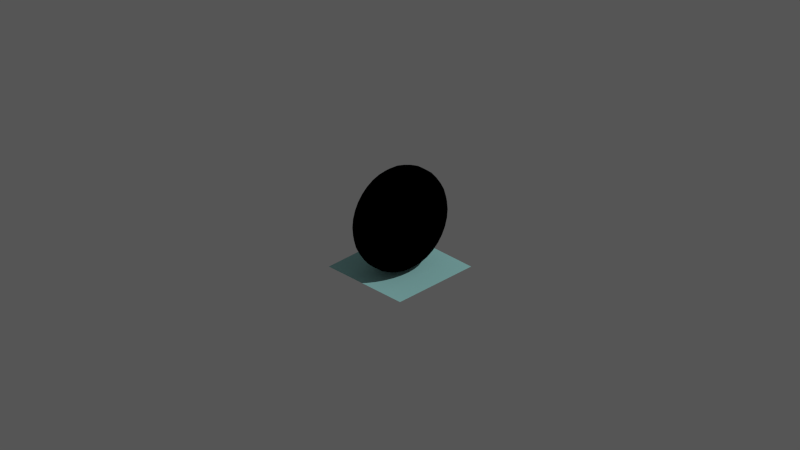 # Source: wheelmodel.blend  (saved by Blender 2.69.0; exported with 4.5.12 LTS)
import bpy
from mathutils import Matrix  # noqa: F401  (used for matrix-valued properties, if any)

bpy.ops.wm.read_factory_settings(use_empty=True)
scene = bpy.context.scene
scene.name = 'Scene'

# ---- collections
col_collection_1 = bpy.data.collections.new('Collection 1'); scene.collection.children.link(col_collection_1)

# ---- materials (node trees are filled in below, after node groups)
mat_material = bpy.data.materials.new('Material')
mat_material.alpha_threshold = 0.0
mat_material.use_transparent_shadow = False
mat_material.diffuse_color = (0.4085, 0.8, 0.783, 1.0)
mat_material.roughness = 0.5
mat_material.line_color = (0.0, 0.0, 0.0, 0.7372)
mat_floor = bpy.data.materials.new('Floor')
mat_floor.alpha_threshold = 0.0
mat_floor.use_transparent_shadow = False
mat_floor.diffuse_color = (0.0, 0.0, 0.0, 1.0)
mat_floor.specular_color = (0.0, 0.0, 0.0)
mat_floor.roughness = 0.5
mat_floor.line_color = (0.0, 0.0, 0.0, 1.0)
mat_wheelmat = bpy.data.materials.new('WheelMat')
mat_wheelmat.alpha_threshold = 0.0
mat_wheelmat.use_transparent_shadow = False
mat_wheelmat.diffuse_color = (0.4919, 0.5118, 1.0, 1.0)
mat_wheelmat.specular_color = (0.6218, 0.6736, 1.0)
mat_wheelmat.roughness = 0.5
mat_wheelmat.specular_intensity = 1.0
mat_wheelmat.line_color = (0.0, 0.0, 0.0, 0.6146)

# ---- node groups
ng_auto_smooth = bpy.data.node_groups.new('Auto Smooth', 'GeometryNodeTree')
_s = ng_auto_smooth.interface.new_socket(name='Geometry', in_out='OUTPUT', socket_type='NodeSocketGeometry')
_s = ng_auto_smooth.interface.new_socket(name='Geometry', in_out='INPUT', socket_type='NodeSocketGeometry')
_s = ng_auto_smooth.interface.new_socket(name='Angle', in_out='INPUT', socket_type='NodeSocketFloat')
_s.subtype = 'ANGLE'
_s.min_value = 0.0
_s.max_value = 3.142
ng_auto_smooth.is_modifier = True
_N = ng_auto_smooth.nodes; _L = ng_auto_smooth.links
n0 = _N.new('NodeGroupOutput'); n0.name = 'Group Output'; n0.location = (480, -100)
n1 = _N.new('NodeGroupInput'); n1.name = 'Group Input'; n1.location = (-420, -300)
n2 = _N.new('NodeGroupInput'); n2.name = 'Group Input.001'; n2.location = (-60, -100)
n3 = _N.new('GeometryNodeSetShadeSmooth'); n3.name = 'Set Shade Smooth'; n3.location = (120, -100)
n3.domain = 'EDGE'
n4 = _N.new('GeometryNodeSetShadeSmooth'); n4.name = 'Set Shade Smooth.001'; n4.location = (300, -100)
n5 = _N.new('GeometryNodeInputMeshEdgeAngle'); n5.name = 'Edge Angle'; n5.location = (-420, -220)
n6 = _N.new('GeometryNodeInputEdgeSmooth'); n6.name = 'Is Edge Smooth'; n6.location = (-60, -160)
n7 = _N.new('GeometryNodeInputShadeSmooth'); n7.name = 'Is Face Smooth'; n7.location = (-240, -340)
n8 = _N.new('FunctionNodeBooleanMath'); n8.name = 'Boolean Math'; n8.location = (-60, -220)
n9 = _N.new('FunctionNodeCompare'); n9.name = 'Compare'; n9.location = (-240, -180)
n9.operation = 'LESS_EQUAL'
_L.new(n5.outputs[0], n9.inputs[0])
_L.new(n4.outputs[0], n0.inputs[0])
_L.new(n1.outputs[1], n9.inputs[1])
_L.new(n9.outputs[0], n8.inputs[0])
_L.new(n7.outputs[0], n8.inputs[1])
_L.new(n2.outputs[0], n3.inputs[0])
_L.new(n6.outputs[0], n3.inputs[1])
_L.new(n3.outputs[0], n4.inputs[0])
_L.new(n8.outputs[0], n3.inputs[2])
n0.is_active_output = True

# ---- material node trees
mat_wheelmat.use_nodes = True; mat_wheelmat.node_tree.nodes.clear()
_N = mat_wheelmat.node_tree.nodes; _L = mat_wheelmat.node_tree.links
n0 = _N.new('NodeUndefined'); n0.name = 'Texture'; n0.location = (102, 420)
n1 = _N.new('NodeUndefined'); n1.name = 'Output'; n1.location = (300, 300)
n1.inputs[1].default_value = 1.0
n2 = _N.new('NodeUndefined'); n2.name = 'Material'; n2.location = (-263, 364)
n2.inputs[0].default_value = (0.4919, 0.5118, 1.0, 1.0)
n2.inputs[1].default_value = (0.6218, 0.6736, 1.0, 1.0)
n2.inputs[2].default_value = 0.08847
n2.inputs[3].default_value = (0.0, 0.0, 0.0)
_L.new(n2.outputs[2], n0.inputs[0])
_L.new(n0.outputs[1], n1.inputs[0])

# ---- world
world_world = bpy.data.worlds.new('World'); scene.world = world_world
world_world.color = (0.09084, 0.09084, 0.09084)
world_world.use_sun_shadow = False
world_world.sun_shadow_jitter_overblur = 0.0
world_world.cycles.sampling_method = 'MANUAL'
world_world.cycles.sample_map_resolution = 256

# ---- cameras
cam_camera = bpy.data.cameras.new('Camera')
cam_camera.type = 'ORTHO'
cam_camera.clip_end = 100.0
cam_camera.lens = 35.0
cam_camera.sensor_width = 32.0
cam_camera.sensor_height = 18.0
cam_camera.ortho_scale = 14.4
cam_camera.dof.focus_distance = 0.0
cam_camera.dof.aperture_fstop = 128.0

# ---- lights
light_lamp = bpy.data.lights.new('Lamp', 'SUN')
light_lamp.transmission_factor = 0.0
light_lamp.cutoff_distance = 30.0
light_lamp.angle = 0.0
light_lamp.energy = 1.05
light_lamp.shadow_buffer_clip_start = 1.001
light_lamp.shadow_cascade_max_distance = 1000.0
light_lamp.cycles.use_multiple_importance_sampling = False

# ---- meshes
me_plane_001 = bpy.data.meshes.new('Plane.001')
me_plane_001.from_pydata([(1.0, -1.0, 0.0), (-1.0, -1.0, 0.0), (1.0, 1.0, 0.0), (-1.0, 1.0, 0.0)], [], [(1, 0, 2, 3)])
me_plane_001.materials.append(mat_material)
me_plane_001.use_remesh_preserve_volume = False
me_plane_001.use_remesh_preserve_attributes = False
me_plane_001.use_mirror_vertex_groups = False
me_plane_001.update()
me_plane = bpy.data.meshes.new('Plane')
me_plane.from_pydata([(-1.0, -1.0, 0.0), (1.0, -1.0, 0.0), (-1.0, 1.0, 0.0), (1.0, 1.0, 0.0)], [], [(0, 1, 3, 2)])
me_plane.materials.append(mat_floor)
me_plane.use_remesh_preserve_volume = False
me_plane.use_remesh_preserve_attributes = False
me_plane.use_mirror_vertex_groups = False
me_plane.update()
me_sphere_001 = bpy.data.meshes.new('Sphere.001')
me_sphere_001.from_pydata([(-2.021, -5.942e-08, 3.741e-08), (-2.014, -6.278e-08, -0.1507), (-1.927, -6.278e-08, -0.3827), (-1.786, -6.278e-08, -0.5556), (-1.992, 0.2933, 3.741e-08), (-1.985, 0.2919, -0.1507), (-1.9, 0.2749, -0.3827), (-1.762, 0.2474, -0.5556), (-1.907, 0.5752, 3.741e-08), (-1.9, 0.5725, -0.1507), (-1.82, 0.5393, -0.3827), (-1.69, 0.4854, -0.5556), (-1.768, 0.8351, 3.741e-08), (-1.762, 0.8312, -0.1507), (-1.69, 0.7829, -0.3827), (-1.572, 0.7046, -0.5556), (-1.581, 1.063, 3.741e-08), (-1.576, 1.058, -0.1507), (-1.514, 0.9965, -0.3827), (-1.415, 0.8968, -0.5556), (-1.353, 1.25, 6.678e-08), (-1.349, 1.244, -0.1507), (-1.301, 1.172, -0.3827), (-1.222, 1.055, -0.5556), (-1.093, 1.389, 6.678e-08), (-1.09, 1.382, -0.1507), (-1.057, 1.302, -0.3827), (-1.003, 1.172, -0.5556), (-0.811, 1.474, 6.678e-08), (-0.8096, 1.467, -0.1507), (-0.7927, 1.382, -0.3827), (-0.7652, 1.244, -0.5556), (-0.5178, 1.503, 6.678e-08), (-0.5178, 1.496, -0.1507), (-0.5178, 1.409, -0.3827), (-0.5178, 1.268, -0.5556), (-0.2245, 1.474, 6.678e-08), (-0.2259, 1.467, -0.1507), (-0.2428, 1.382, -0.3827), (-0.2703, 1.244, -0.5556), (0.0575, 1.389, 6.678e-08), (0.05477, 1.382, -0.1507), (0.02155, 1.302, -0.3827), (-0.03239, 1.172, -0.5556), (0.3174, 1.25, 6.678e-08), (0.3134, 1.244, -0.1507), (0.2652, 1.172, -0.3827), (0.1869, 1.055, -0.5556), (0.5452, 1.063, 9.614e-08), (0.5401, 1.058, -0.1507), (0.4788, 0.9965, -0.3827), (0.3791, 0.8968, -0.5556), (0.7321, 0.8351, 9.614e-08), (0.7262, 0.8312, -0.1507), (0.654, 0.7829, -0.3827), (0.5368, 0.7046, -0.5556), (0.871, 0.5752, 9.614e-08), (0.8644, 0.5725, -0.1507), (0.7842, 0.5393, -0.3827), (0.654, 0.4854, -0.5556), (0.9566, 0.2933, 9.614e-08), (0.9496, 0.2919, -0.1507), (0.8644, 0.2749, -0.3827), (0.7262, 0.2474, -0.5556), (0.9854, -2.103e-07, 9.614e-08), (0.9783, -1.931e-07, -0.1507), (0.8915, 3.419e-08, -0.3827), (0.7506, -1.931e-07, -0.5556), (0.9566, -0.2933, 9.614e-08), (0.9496, -0.2919, -0.1507), (0.8644, -0.2749, -0.3827), (0.7262, -0.2474, -0.5556), (0.871, -0.5752, 9.614e-08), (0.8644, -0.5725, -0.1507), (0.7842, -0.5393, -0.3827), (0.654, -0.4854, -0.5556), (0.7321, -0.8351, 9.614e-08), (0.7262, -0.8312, -0.1507), (0.654, -0.7829, -0.3827), (0.5368, -0.7046, -0.5556), (0.5452, -1.063, 9.614e-08), (0.5401, -1.058, -0.1507), (0.4788, -0.9965, -0.3827), (0.3791, -0.8968, -0.5556), (0.3174, -1.25, 6.678e-08), (0.3134, -1.244, -0.1507), (0.2652, -1.172, -0.3827), (0.1869, -1.055, -0.5556), (0.0575, -1.389, 6.678e-08), (0.05477, -1.382, -0.1507), (0.02155, -1.302, -0.3827), (-0.03239, -1.172, -0.5556), (-0.2245, -1.474, 6.678e-08), (-0.2259, -1.467, -0.1507), (-0.2428, -1.382, -0.3827), (-0.2703, -1.244, -0.5556), (-0.5178, -1.503, 6.678e-08), (-0.5178, -1.496, -0.1507), (-0.5178, -1.409, -0.3827), (-0.5178, -1.268, -0.5556), (-0.811, -1.474, 6.678e-08), (-0.8096, -1.467, -0.1507), (-0.7927, -1.382, -0.3827), (-0.7652, -1.244, -0.5556), (-1.093, -1.389, 6.678e-08), (-1.09, -1.382, -0.1507), (-1.057, -1.302, -0.3827), (-1.003, -1.172, -0.5556), (-1.353, -1.25, 6.678e-08), (-1.349, -1.244, -0.1507), (-1.301, -1.172, -0.3827), (-1.222, -1.055, -0.5556), (-1.581, -1.063, 3.741e-08), (-1.576, -1.058, -0.1507), (-1.514, -0.9965, -0.3827), (-1.415, -0.8968, -0.5556), (-1.768, -0.8351, 3.741e-08), (-1.762, -0.8312, -0.1507), (-1.69, -0.7829, -0.3827), (-1.572, -0.7046, -0.5556), (-1.907, -0.5752, 3.741e-08), (-1.9, -0.5725, -0.1507), (-1.82, -0.5393, -0.3827), (-1.69, -0.4854, -0.5556), (-1.992, -0.2933, 3.741e-08), (-1.985, -0.2919, -0.1507), (-1.9, -0.2749, -0.3827), (-1.762, -0.2474, -0.5556), (-1.659, -6.278e-08, -0.607), (-1.637, 0.2227, -0.607), (-1.572, 0.4368, -0.607), (-1.467, 0.6342, -0.607), (-1.325, 0.8072, -0.607), (-1.152, 0.9491, -0.607), (-0.9546, 1.055, -0.607), (-0.7405, 1.12, -0.607), (-0.5178, 1.142, -0.607), (-0.2951, 1.12, -0.607), (-0.08092, 1.055, -0.607), (0.1164, 0.9491, -0.607), (0.2894, 0.8072, -0.607), (0.4314, 0.6342, -0.607), (0.5369, 0.4368, -0.607), (0.6018, 0.2227, -0.607), (0.6238, -1.323e-07, -0.607), (0.6018, -0.2227, -0.607), (0.5369, -0.4368, -0.607), (0.4314, -0.6342, -0.607), (0.2894, -0.8072, -0.607), (0.1164, -0.9491, -0.607), (-0.08092, -1.055, -0.607), (-0.2951, -1.12, -0.607), (-0.5178, -1.142, -0.607), (-0.7405, -1.12, -0.607), (-0.9546, -1.055, -0.607), (-1.152, -0.9491, -0.607), (-1.325, -0.8072, -0.607), (-1.467, -0.6342, -0.607), (-1.572, -0.4368, -0.607), (-1.637, -0.2227, -0.607), (-1.561, 6.954e-08, -0.7097), (-1.541, 0.2035, -0.7097), (-1.482, 0.3992, -0.7097), (-1.385, 0.5796, -0.7097), (-1.255, 0.7376, -0.7097), (-1.097, 0.8674, -0.7097), (-0.917, 0.9638, -0.7097), (-0.7213, 1.023, -0.7097), (-0.5178, 1.043, -0.7097), (-0.3142, 1.023, -0.7097), (-0.1186, 0.9638, -0.7097), (0.0618, 0.8674, -0.7097), (0.2199, 0.7376, -0.7097), (0.3496, 0.5796, -0.7097), (0.446, 0.3992, -0.7097), (0.5054, 0.2035, -0.7097), (0.5254, -8.06e-08, -0.7097), (0.5054, -0.2035, -0.7097), (0.446, -0.3992, -0.7097), (0.3496, -0.5796, -0.7097), (0.2199, -0.7376, -0.7097), (0.0618, -0.8674, -0.7097), (-0.1186, -0.9638, -0.7097), (-0.3142, -1.023, -0.7097), (-0.5178, -1.043, -0.7097), (-0.7213, -1.023, -0.7097), (-0.917, -0.9638, -0.7097), (-1.097, -0.8674, -0.7097), (-1.255, -0.7376, -0.7097), (-1.385, -0.5796, -0.7097), (-1.482, -0.3992, -0.7097), (-1.541, -0.2035, -0.7097), (-1.309, 2.355e-07, -1.062e-07), (-1.294, 0.1543, 3.111e-07), (-1.249, 0.3027, -9.406e-07), (-1.175, 0.4395, 8.475e-07), (-1.077, 0.5593, -4.042e-07), (-0.9572, 0.6577, 1.304e-08), (-0.8205, 0.7308, 1.304e-08), (-0.6721, 0.7758, 1.304e-08), (-0.5178, 0.791, 1.304e-08), (-0.3634, 0.7758, 1.304e-08), (-0.215, 0.7308, -4.657e-08), (-0.07828, 0.6577, 7.264e-08), (0.04159, 0.5593, 4.303e-07), (0.14, 0.4395, -8.81e-07), (0.2131, 0.3027, 9.071e-07), (0.2581, 0.1543, -3.446e-07), (0.2733, -1.809e-10, 7.264e-08), (0.2581, -0.1543, -3.446e-07), (0.2131, -0.3027, 9.071e-07), (0.14, -0.4395, -8.81e-07), (0.04159, -0.5593, 3.707e-07), (-0.07828, -0.6577, 7.264e-08), (-0.215, -0.7308, -4.657e-08), (-0.3634, -0.7758, 1.304e-08), (-0.5178, -0.791, 1.304e-08), (-0.6721, -0.7758, 1.304e-08), (-0.8205, -0.7308, 1.304e-08), (-0.9572, -0.6577, 1.304e-08), (-1.077, -0.5593, -3.446e-07), (-1.175, -0.4395, 8.475e-07), (-1.249, -0.3027, -9.406e-07), (-1.294, -0.1543, 3.111e-07), (-1.115, 2.094e-07, -0.5624), (-1.249, 1.494e-07, -0.7349), (-1.235, 0.1427, -0.7349), (-1.103, 0.1165, -0.5624), (-1.194, 0.28, -0.7349), (-1.069, 0.2285, -0.5624), (-1.126, 0.4064, -0.7349), (-1.014, 0.3317, -0.5624), (-1.035, 0.5173, -0.7349), (-0.9399, 0.4221, -0.5624), (-0.9242, 0.6083, -0.7349), (-0.8494, 0.4964, -0.5624), (-0.7977, 0.6759, -0.7349), (-0.7462, 0.5515, -0.5624), (-0.6605, 0.7175, -0.7349), (-0.6342, 0.5855, -0.5624), (-0.5178, 0.7316, -0.7349), (-0.5178, 0.597, -0.5624), (-0.375, 0.7175, -0.7349), (-0.4013, 0.5855, -0.5624), (-0.2378, 0.6759, -0.7349), (-0.2893, 0.5515, -0.5624), (-0.1113, 0.6083, -0.7349), (-0.1861, 0.4964, -0.5624), (-0.0004538, 0.5173, -0.7349), (-0.09563, 0.4221, -0.5624), (0.09053, 0.4064, -0.7349), (-0.02139, 0.3317, -0.5624), (0.1581, 0.28, -0.7349), (0.03378, 0.2285, -0.5624), (0.1998, 0.1427, -0.7349), (0.06775, 0.1165, -0.5624), (0.2138, -5.799e-09, -0.7349), (0.07922, 3.151e-08, -0.5624), (0.1998, -0.1427, -0.7349), (0.06775, -0.1165, -0.5624), (0.1581, -0.28, -0.7349), (0.03378, -0.2285, -0.5624), (0.09053, -0.4064, -0.7349), (-0.02139, -0.3317, -0.5624), (-0.0004539, -0.5173, -0.7349), (-0.09563, -0.4221, -0.5624), (-0.1113, -0.6083, -0.7349), (-0.1861, -0.4964, -0.5624), (-0.2378, -0.6759, -0.7349), (-0.2893, -0.5515, -0.5624), (-0.375, -0.7175, -0.7349), (-0.4013, -0.5855, -0.5624), (-0.5178, -0.7316, -0.7349), (-0.5178, -0.597, -0.5624), (-0.6605, -0.7175, -0.7349), (-0.6342, -0.5855, -0.5624), (-0.7977, -0.6759, -0.7349), (-0.7462, -0.5515, -0.5624), (-0.9242, -0.6083, -0.7349), (-0.8494, -0.4964, -0.5624), (-1.035, -0.5173, -0.7349), (-0.9399, -0.4221, -0.5624), (-1.126, -0.4064, -0.7349), (-1.014, -0.3317, -0.5624), (-1.194, -0.28, -0.7349), (-1.069, -0.2285, -0.5624), (-1.235, -0.1427, -0.7349), (-1.103, -0.1165, -0.5624)], [], [(1, 0, 4, 5), (2, 1, 5, 6), (3, 2, 6, 7), (161, 160, 128, 129), (5, 4, 8, 9), (6, 5, 9, 10), (7, 6, 10, 11), (130, 11, 15, 131), (131, 15, 19, 132), (9, 8, 12, 13), (10, 9, 13, 14), (11, 10, 14, 15), (13, 12, 16, 17), (14, 13, 17, 18), (15, 14, 18, 19), (132, 19, 23, 133), (133, 23, 27, 134), (17, 16, 20, 21), (18, 17, 21, 22), (19, 18, 22, 23), (21, 20, 24, 25), (22, 21, 25, 26), (23, 22, 26, 27), (134, 27, 31, 135), (25, 24, 28, 29), (26, 25, 29, 30), (27, 26, 30, 31), (135, 31, 35, 136), (29, 28, 32, 33), (30, 29, 33, 34), (31, 30, 34, 35), (136, 35, 39, 137), (33, 32, 36, 37), (34, 33, 37, 38), (35, 34, 38, 39), (137, 39, 43, 138), (38, 37, 41, 42), (39, 38, 42, 43), (138, 43, 47, 139), (37, 36, 40, 41), (41, 40, 44, 45), (42, 41, 45, 46), (43, 42, 46, 47), (139, 47, 51, 140), (47, 46, 50, 51), (140, 51, 55, 141), (45, 44, 48, 49), (46, 45, 49, 50), (49, 48, 52, 53), (50, 49, 53, 54), (51, 50, 54, 55), (141, 55, 59, 142), (55, 54, 58, 59), (142, 59, 63, 143), (53, 52, 56, 57), (54, 53, 57, 58), (57, 56, 60, 61), (58, 57, 61, 62), (59, 58, 62, 63), (143, 63, 67, 144), (144, 67, 71, 145), (61, 60, 64, 65), (62, 61, 65, 66), (63, 62, 66, 67), (65, 64, 68, 69), (66, 65, 69, 70), (67, 66, 70, 71), (145, 71, 75, 146), (146, 75, 79, 147), (69, 68, 72, 73), (70, 69, 73, 74), (71, 70, 74, 75), (73, 72, 76, 77), (74, 73, 77, 78), (75, 74, 78, 79), (147, 79, 83, 148), (77, 76, 80, 81), (78, 77, 81, 82), (79, 78, 82, 83), (148, 83, 87, 149), (82, 81, 85, 86), (83, 82, 86, 87), (149, 87, 91, 150), (81, 80, 84, 85), (85, 84, 88, 89), (86, 85, 89, 90), (87, 86, 90, 91), (150, 91, 95, 151), (90, 89, 93, 94), (91, 90, 94, 95), (151, 95, 99, 152), (89, 88, 92, 93), (93, 92, 96, 97), (94, 93, 97, 98), (95, 94, 98, 99), (152, 99, 103, 153), (99, 98, 102, 103), (153, 103, 107, 154), (97, 96, 100, 101), (98, 97, 101, 102), (101, 100, 104, 105), (102, 101, 105, 106), (103, 102, 106, 107), (154, 107, 111, 155), (107, 106, 110, 111), (155, 111, 115, 156), (105, 104, 108, 109), (106, 105, 109, 110), (109, 108, 112, 113), (110, 109, 113, 114), (111, 110, 114, 115), (156, 115, 119, 157), (157, 119, 123, 158), (113, 112, 116, 117), (114, 113, 117, 118), (115, 114, 118, 119), (117, 116, 120, 121), (118, 117, 121, 122), (119, 118, 122, 123), (158, 123, 127, 159), (121, 120, 124, 125), (122, 121, 125, 126), (123, 122, 126, 127), (125, 124, 0, 1), (126, 125, 1, 2), (127, 126, 2, 3), (129, 7, 11, 130), (159, 127, 3, 128), (160, 191, 159, 128), (163, 162, 130, 131), (164, 163, 131, 132), (165, 164, 132, 133), (166, 165, 133, 134), (134, 135, 167, 166), (168, 167, 135, 136), (136, 137, 169, 168), (170, 169, 137, 138), (171, 170, 138, 139), (172, 171, 139, 140), (173, 172, 140, 141), (174, 173, 141, 142), (175, 174, 142, 143), (176, 175, 143, 144), (177, 176, 144, 145), (178, 177, 145, 146), (179, 178, 146, 147), (147, 148, 180, 179), (181, 180, 148, 149), (182, 181, 149, 150), (183, 182, 150, 151), (184, 183, 151, 152), (185, 184, 152, 153), (186, 185, 153, 154), (187, 186, 154, 155), (188, 187, 155, 156), (189, 188, 156, 157), (190, 189, 157, 158), (158, 159, 191, 190), (162, 161, 129, 130), (128, 3, 7, 129), (226, 225, 160, 161), (196, 195, 231, 233), (197, 196, 233, 235), (198, 197, 235, 237), (199, 198, 237, 239), (200, 199, 239, 241), (201, 200, 241, 243), (202, 201, 243, 245), (203, 202, 245, 247), (204, 203, 247, 249), (205, 204, 249, 251), (206, 205, 251, 253), (207, 206, 253, 255), (208, 207, 255, 257), (209, 208, 257, 259), (210, 209, 259, 261), (211, 210, 261, 263), (212, 211, 263, 265), (213, 212, 265, 267), (214, 213, 267, 269), (215, 214, 269, 271), (216, 215, 271, 273), (217, 216, 273, 275), (218, 217, 275, 277), (219, 218, 277, 279), (220, 219, 279, 281), (221, 220, 281, 283), (222, 221, 283, 285), (223, 222, 285, 287), (195, 194, 229, 231), (192, 223, 287, 224), (225, 286, 191, 160), (228, 226, 161, 162), (230, 228, 162, 163), (232, 230, 163, 164), (234, 232, 164, 165), (236, 234, 165, 166), (238, 236, 166, 167), (240, 238, 167, 168), (242, 240, 168, 169), (244, 242, 169, 170), (246, 244, 170, 171), (248, 246, 171, 172), (250, 248, 172, 173), (252, 250, 173, 174), (254, 252, 174, 175), (256, 254, 175, 176), (258, 256, 176, 177), (260, 258, 177, 178), (262, 260, 178, 179), (264, 262, 179, 180), (266, 264, 180, 181), (268, 266, 181, 182), (270, 268, 182, 183), (272, 270, 183, 184), (274, 272, 184, 185), (276, 274, 185, 186), (278, 276, 186, 187), (280, 278, 187, 188), (282, 280, 188, 189), (284, 282, 189, 190), (286, 284, 190, 191), (194, 193, 227, 229), (225, 226, 227, 224), (226, 228, 229, 227), (228, 230, 231, 229), (230, 232, 233, 231), (232, 234, 235, 233), (234, 236, 237, 235), (236, 238, 239, 237), (238, 240, 241, 239), (240, 242, 243, 241), (242, 244, 245, 243), (244, 246, 247, 245), (246, 248, 249, 247), (248, 250, 251, 249), (250, 252, 253, 251), (252, 254, 255, 253), (254, 256, 257, 255), (256, 258, 259, 257), (258, 260, 261, 259), (260, 262, 263, 261), (262, 264, 265, 263), (264, 266, 267, 265), (266, 268, 269, 267), (268, 270, 271, 269), (270, 272, 273, 271), (272, 274, 275, 273), (274, 276, 277, 275), (276, 278, 279, 277), (278, 280, 281, 279), (280, 282, 283, 281), (282, 284, 285, 283), (284, 286, 287, 285), (286, 225, 224, 287), (193, 192, 224, 227)])
me_sphere_001.polygons.foreach_set('use_smooth', [1, 1, 1, 1, 1, 1, 1, 0, 0, 1, 1, 1, 1, 1, 1, 0, 0, 1, 1, 1, 1, 1, 1, 0, 1, 1, 1, 0, 1, 1, 1, 0, 1, 1, 1, 0, 1, 1, 0, 1, 1, 1, 1, 0, 1, 0, 1, 1, 1, 1, 1, 0, 1, 0, 1, 1, 1, 1, 1, 0, 0, 1, 1, 1, 1, 1, 1, 0, 0, 1, 1, 1, 1, 1, 1, 0, 1, 1, 1, 0, 1, 1, 0, 1, 1, 1, 1, 0, 1, 1, 0, 1, 1, 1, 1, 0, 1, 0, 1, 1, 1, 1, 1, 0, 1, 0, 1, 1, 1, 1, 1, 0, 0, 1, 1, 1, 1, 1, 1, 0, 1, 1, 1, 1, 1, 1, 0, 0, 1, 1, 1, 1, 1, 1, 1, 1, 1, 1, 1, 1, 1, 1, 1, 1, 1, 1, 1, 1, 1, 1, 1, 1, 1, 1, 1, 1, 1, 1, 1, 0, 0, 1, 1, 1, 1, 1, 1, 1, 1, 1, 1, 1, 1, 1, 1, 1, 1, 1, 1, 1, 1, 1, 1, 1, 1, 1, 1, 1, 1, 1, 1, 0, 0, 0, 0, 0, 0, 0, 0, 0, 0, 0, 0, 0, 0, 0, 0, 0, 0, 0, 0, 0, 0, 0, 0, 0, 0, 0, 0, 0, 0, 0, 1, 1, 1, 1, 1, 1, 1, 1, 1, 1, 1, 1, 1, 1, 1, 1, 1, 1, 1, 1, 1, 1, 1, 1, 1, 1, 1, 1, 1, 1, 1, 1, 1, 1])
me_sphere_001.materials.append(mat_wheelmat)
me_sphere_001.use_remesh_preserve_volume = False
me_sphere_001.use_remesh_preserve_attributes = False
me_sphere_001.use_mirror_vertex_groups = False
me_sphere_001.update()
me_sphere_003 = bpy.data.meshes.new('Sphere.003')
me_sphere_003.from_pydata([(-1.921, 0.0, -0.0829), (-1.897, 0.0, -0.1628), (-1.857, 0.0, -0.2364), (-1.804, 0.0, -0.3009), (-1.74, 0.0, -0.3538), (-1.666, 0.0, -0.3932), (-1.586, 0.0, -0.4174), (-1.503, 0.0, -0.4256), (-1.42, 0.0, -0.4174), (-1.34, 0.0, -0.3932), (-1.266, 0.0, -0.3538), (-1.202, 0.0, -0.3009), (-1.149, 0.0, -0.2364), (-1.11, 0.0, -0.1628), (-1.085, 0.0, -0.0829), (-1.077, 0.0, 0.0001508), (-1.921, 0.01622, -0.08131), (-1.897, 0.03181, -0.1596), (-1.857, 0.04618, -0.2318), (-1.804, 0.05878, -0.2951), (-1.74, 0.06911, -0.347), (-1.666, 0.0768, -0.3856), (-1.586, 0.08153, -0.4094), (-1.503, 0.08312, -0.4174), (-1.42, 0.08153, -0.4094), (-1.34, 0.0768, -0.3856), (-1.266, 0.06911, -0.347), (-1.202, 0.05878, -0.2951), (-1.149, 0.04618, -0.2318), (-1.11, 0.03181, -0.1596), (-1.085, 0.01622, -0.08131), (-1.921, 0.03181, -0.07658), (-1.897, 0.0624, -0.1504), (-1.857, 0.09059, -0.2184), (-1.804, 0.1153, -0.278), (-1.74, 0.1356, -0.3269), (-1.666, 0.1506, -0.3632), (-1.586, 0.1599, -0.3856), (-1.503, 0.1631, -0.3932), (-1.42, 0.1599, -0.3856), (-1.34, 0.1506, -0.3632), (-1.266, 0.1356, -0.3269), (-1.202, 0.1153, -0.278), (-1.149, 0.09059, -0.2184), (-1.11, 0.0624, -0.1504), (-1.085, 0.03181, -0.07658), (-1.921, 0.04618, -0.06891), (-1.897, 0.09059, -0.1353), (-1.857, 0.1315, -0.1965), (-1.804, 0.1674, -0.2501), (-1.74, 0.1968, -0.2942), (-1.666, 0.2187, -0.3269), (-1.586, 0.2322, -0.347), (-1.503, 0.2367, -0.3538), (-1.42, 0.2322, -0.347), (-1.34, 0.2187, -0.3269), (-1.266, 0.1968, -0.2942), (-1.202, 0.1674, -0.2501), (-1.149, 0.1315, -0.1965), (-1.11, 0.09059, -0.1353), (-1.085, 0.04618, -0.06891), (-1.921, 0.05878, -0.05858), (-1.897, 0.1153, -0.115), (-1.857, 0.1674, -0.1671), (-1.804, 0.213, -0.2127), (-1.74, 0.2505, -0.2501), (-1.666, 0.2783, -0.278), (-1.586, 0.2955, -0.2951), (-1.503, 0.3013, -0.3009), (-1.42, 0.2955, -0.2951), (-1.34, 0.2783, -0.278), (-1.266, 0.2505, -0.2501), (-1.202, 0.213, -0.2127), (-1.149, 0.1674, -0.1671), (-1.11, 0.1153, -0.115), (-1.085, 0.05878, -0.05858), (-1.921, 0.06911, -0.04599), (-1.897, 0.1356, -0.09036), (-1.857, 0.1968, -0.1313), (-1.804, 0.2505, -0.1671), (-1.74, 0.2946, -0.1965), (-1.666, 0.3273, -0.2184), (-1.586, 0.3475, -0.2318), (-1.503, 0.3543, -0.2364), (-1.42, 0.3475, -0.2318), (-1.34, 0.3273, -0.2184), (-1.266, 0.2946, -0.1965), (-1.202, 0.2505, -0.1671), (-1.149, 0.1968, -0.1313), (-1.11, 0.1356, -0.09036), (-1.085, 0.06911, -0.04599), (-1.921, 0.0768, -0.03163), (-1.897, 0.1506, -0.06219), (-1.857, 0.2187, -0.09036), (-1.804, 0.2783, -0.115), (-1.74, 0.3273, -0.1353), (-1.666, 0.3637, -0.1504), (-1.586, 0.3861, -0.1596), (-1.503, 0.3936, -0.1628), (-1.42, 0.3861, -0.1596), (-1.34, 0.3637, -0.1504), (-1.266, 0.3273, -0.1353), (-1.202, 0.2783, -0.115), (-1.149, 0.2187, -0.09036), (-1.11, 0.1506, -0.06219), (-1.085, 0.0768, -0.03163), (-1.921, 0.08153, -0.01605), (-1.897, 0.1599, -0.03163), (-1.857, 0.2322, -0.04599), (-1.804, 0.2955, -0.05858), (-1.74, 0.3475, -0.06891), (-1.666, 0.3861, -0.07658), (-1.586, 0.4099, -0.08131), (-1.503, 0.4179, -0.0829), (-1.42, 0.4099, -0.08131), (-1.34, 0.3861, -0.07658), (-1.266, 0.3475, -0.06891), (-1.202, 0.2955, -0.05858), (-1.149, 0.2322, -0.04599), (-1.11, 0.1599, -0.03163), (-1.085, 0.08153, -0.01605), (-1.921, 0.08312, 0.0001508), (-1.897, 0.1631, 0.0001508), (-1.857, 0.2367, 0.0001508), (-1.804, 0.3013, 0.0001508), (-1.74, 0.3543, 0.0001508), (-1.666, 0.3936, 0.0001508), (-1.586, 0.4179, 0.0001508), (-1.503, 0.4261, 0.0001508), (-1.42, 0.4179, 0.0001508), (-1.34, 0.3936, 0.0001508), (-1.266, 0.3543, 0.0001509), (-1.202, 0.3013, 0.0001509), (-1.149, 0.2367, 0.0001508), (-1.11, 0.1631, 0.0001508), (-1.085, 0.08312, 0.0001508), (-1.921, 0.08153, 0.01635), (-1.897, 0.1599, 0.03193), (-1.857, 0.2322, 0.04629), (-1.804, 0.2955, 0.05888), (-1.74, 0.3475, 0.06921), (-1.666, 0.3861, 0.07688), (-1.586, 0.4099, 0.08161), (-1.503, 0.4179, 0.0832), (-1.42, 0.4099, 0.08161), (-1.34, 0.3861, 0.07688), (-1.266, 0.3475, 0.06921), (-1.202, 0.2955, 0.05888), (-1.149, 0.2322, 0.04629), (-1.11, 0.1599, 0.03193), (-1.085, 0.08153, 0.01635), (-1.921, 0.0768, 0.03193), (-1.897, 0.1506, 0.0625), (-1.857, 0.2187, 0.09066), (-1.804, 0.2783, 0.1153), (-1.74, 0.3273, 0.1356), (-1.666, 0.3637, 0.1507), (-1.586, 0.3861, 0.1599), (-1.503, 0.3936, 0.1631), (-1.42, 0.3861, 0.1599), (-1.34, 0.3637, 0.1507), (-1.266, 0.3273, 0.1356), (-1.202, 0.2783, 0.1153), (-1.149, 0.2187, 0.09066), (-1.11, 0.1506, 0.0625), (-1.085, 0.0768, 0.03193), (-1.921, 0.06911, 0.04629), (-1.897, 0.1356, 0.09066), (-1.857, 0.1968, 0.1316), (-1.804, 0.2505, 0.1674), (-1.74, 0.2946, 0.1968), (-1.666, 0.3273, 0.2187), (-1.586, 0.3475, 0.2321), (-1.503, 0.3543, 0.2367), (-1.42, 0.3475, 0.2321), (-1.34, 0.3273, 0.2187), (-1.266, 0.2946, 0.1968), (-1.202, 0.2505, 0.1674), (-1.149, 0.1968, 0.1316), (-1.11, 0.1356, 0.09066), (-1.085, 0.06911, 0.04629), (-1.921, 0.05878, 0.05888), (-1.897, 0.1153, 0.1153), (-1.857, 0.1674, 0.1674), (-1.804, 0.213, 0.213), (-1.74, 0.2505, 0.2504), (-1.666, 0.2783, 0.2783), (-1.586, 0.2955, 0.2954), (-1.503, 0.3013, 0.3012), (-1.42, 0.2955, 0.2954), (-1.34, 0.2783, 0.2783), (-1.266, 0.2505, 0.2504), (-1.202, 0.213, 0.213), (-1.149, 0.1674, 0.1674), (-1.11, 0.1153, 0.1153), (-1.085, 0.05878, 0.05888), (-1.921, 0.04618, 0.06921), (-1.897, 0.09059, 0.1356), (-1.857, 0.1315, 0.1968), (-1.804, 0.1674, 0.2504), (-1.74, 0.1968, 0.2945), (-1.666, 0.2187, 0.3272), (-1.586, 0.2322, 0.3473), (-1.503, 0.2367, 0.3541), (-1.42, 0.2322, 0.3473), (-1.34, 0.2187, 0.3272), (-1.266, 0.1968, 0.2945), (-1.202, 0.1674, 0.2504), (-1.149, 0.1315, 0.1968), (-1.11, 0.09059, 0.1356), (-1.085, 0.04618, 0.06921), (-1.921, 0.03181, 0.07688), (-1.897, 0.0624, 0.1507), (-1.857, 0.09059, 0.2187), (-1.804, 0.1153, 0.2783), (-1.74, 0.1356, 0.3272), (-1.666, 0.1506, 0.3635), (-1.586, 0.1599, 0.3859), (-1.503, 0.1631, 0.3935), (-1.42, 0.1599, 0.3859), (-1.34, 0.1506, 0.3635), (-1.266, 0.1356, 0.3272), (-1.202, 0.1153, 0.2783), (-1.149, 0.09059, 0.2187), (-1.11, 0.0624, 0.1507), (-1.085, 0.03181, 0.07688), (-1.921, 0.01622, 0.08161), (-1.897, 0.03181, 0.1599), (-1.857, 0.04618, 0.2321), (-1.804, 0.05878, 0.2954), (-1.74, 0.06911, 0.3473), (-1.666, 0.0768, 0.3859), (-1.586, 0.08153, 0.4097), (-1.503, 0.08312, 0.4177), (-1.42, 0.08153, 0.4097), (-1.34, 0.0768, 0.3859), (-1.266, 0.06911, 0.3473), (-1.202, 0.05878, 0.2954), (-1.149, 0.04618, 0.2321), (-1.11, 0.03181, 0.1599), (-1.085, 0.01622, 0.08161), (-1.921, -8.989e-09, 0.0832), (-1.897, -2.703e-08, 0.1631), (-1.857, 2.709e-08, 0.2367), (-1.804, -2.342e-08, 0.3012), (-1.74, -2.342e-08, 0.3541), (-1.666, -2.342e-08, 0.3935), (-1.586, -1.774e-09, 0.4177), (-1.503, -3.063e-08, 0.4259), (-1.42, -8.114e-08, 0.4177), (-1.34, 5.441e-09, 0.3935), (-1.266, -2.342e-08, 0.3541), (-1.202, -2.342e-08, 0.3012), (-1.149, -8.989e-09, 0.2367), (-1.11, -1.62e-08, 0.1631), (-1.085, -8.989e-09, 0.0832), (-1.921, -0.01622, 0.08161), (-1.897, -0.03181, 0.1599), (-1.857, -0.04618, 0.2321), (-1.804, -0.05878, 0.2954), (-1.74, -0.06911, 0.3473), (-1.666, -0.0768, 0.3859), (-1.586, -0.08153, 0.4097), (-1.503, -0.08312, 0.4177), (-1.42, -0.08153, 0.4097), (-1.34, -0.0768, 0.3859), (-1.266, -0.06911, 0.3473), (-1.202, -0.05878, 0.2954), (-1.149, -0.04618, 0.2321), (-1.11, -0.03181, 0.1599), (-1.085, -0.01622, 0.08161), (-1.921, -0.03181, 0.07688), (-1.897, -0.0624, 0.1507), (-1.857, -0.09059, 0.2187), (-1.804, -0.1153, 0.2783), (-1.74, -0.1356, 0.3272), (-1.666, -0.1506, 0.3635), (-1.586, -0.1599, 0.3859), (-1.503, -0.1631, 0.3935), (-1.42, -0.1599, 0.3859), (-1.34, -0.1506, 0.3635), (-1.266, -0.1356, 0.3272), (-1.202, -0.1153, 0.2783), (-1.149, -0.09059, 0.2187), (-1.11, -0.0624, 0.1507), (-1.085, -0.03181, 0.07688), (-1.921, -0.04618, 0.06921), (-1.897, -0.09059, 0.1356), (-1.857, -0.1315, 0.1968), (-1.804, -0.1674, 0.2504), (-1.74, -0.1968, 0.2945), (-1.666, -0.2187, 0.3272), (-1.586, -0.2322, 0.3473), (-1.503, -0.2367, 0.3541), (-1.42, -0.2322, 0.3473), (-1.34, -0.2187, 0.3272), (-1.266, -0.1968, 0.2945), (-1.202, -0.1674, 0.2504), (-1.149, -0.1315, 0.1968), (-1.11, -0.09059, 0.1356), (-1.085, -0.04618, 0.06921), (-1.921, -0.05878, 0.05888), (-1.897, -0.1153, 0.1153), (-1.857, -0.1674, 0.1674), (-1.804, -0.213, 0.213), (-1.74, -0.2505, 0.2504), (-1.666, -0.2783, 0.2783), (-1.586, -0.2955, 0.2954), (-1.503, -0.3013, 0.3012), (-1.42, -0.2955, 0.2954), (-1.34, -0.2783, 0.2783), (-1.266, -0.2505, 0.2504), (-1.202, -0.213, 0.213), (-1.149, -0.1674, 0.1674), (-1.11, -0.1153, 0.1153), (-1.085, -0.05878, 0.05888), (-1.921, -0.06911, 0.04629), (-1.897, -0.1356, 0.09066), (-1.857, -0.1968, 0.1316), (-1.804, -0.2505, 0.1674), (-1.74, -0.2946, 0.1968), (-1.666, -0.3273, 0.2187), (-1.586, -0.3475, 0.2321), (-1.503, -0.3543, 0.2367), (-1.42, -0.3475, 0.2321), (-1.34, -0.3273, 0.2187), (-1.266, -0.2946, 0.1968), (-1.202, -0.2505, 0.1674), (-1.149, -0.1968, 0.1316), (-1.11, -0.1356, 0.09066), (-1.085, -0.06911, 0.04629), (-1.921, -0.0768, 0.03193), (-1.897, -0.1506, 0.0625), (-1.857, -0.2187, 0.09066), (-1.804, -0.2783, 0.1153), (-1.74, -0.3273, 0.1356), (-1.666, -0.3637, 0.1507), (-1.586, -0.3861, 0.1599), (-1.503, -0.3936, 0.1631), (-1.42, -0.3861, 0.1599), (-1.34, -0.3637, 0.1507), (-1.266, -0.3273, 0.1356), (-1.202, -0.2783, 0.1153), (-1.149, -0.2187, 0.09066), (-1.11, -0.1506, 0.0625), (-1.085, -0.0768, 0.03193), (-1.921, -0.08153, 0.01635), (-1.897, -0.1599, 0.03193), (-1.857, -0.2322, 0.04629), (-1.804, -0.2955, 0.05888), (-1.74, -0.3475, 0.06921), (-1.666, -0.3861, 0.07688), (-1.586, -0.4099, 0.08161), (-1.503, -0.4179, 0.0832), (-1.42, -0.4099, 0.08161), (-1.34, -0.3861, 0.07688), (-1.266, -0.3475, 0.06921), (-1.202, -0.2955, 0.05888), (-1.149, -0.2322, 0.04629), (-1.11, -0.1599, 0.03193), (-1.085, -0.08153, 0.01635), (-1.921, -0.08312, 0.0001508), (-1.897, -0.1631, 0.0001507), (-1.857, -0.2367, 0.0001508), (-1.804, -0.3013, 0.0001507), (-1.74, -0.3543, 0.0001508), (-1.666, -0.3936, 0.0001507), (-1.586, -0.4179, 0.0001508), (-1.503, -0.4261, 0.0001507), (-1.42, -0.4179, 0.0001507), (-1.34, -0.3936, 0.0001508), (-1.266, -0.3543, 0.0001508), (-1.202, -0.3013, 0.0001508), (-1.149, -0.2367, 0.0001508), (-1.11, -0.1631, 0.0001508), (-1.085, -0.08312, 0.0001508), (-1.921, -0.08153, -0.01605), (-1.897, -0.1599, -0.03163), (-1.857, -0.2322, -0.04599), (-1.804, -0.2955, -0.05858), (-1.74, -0.3475, -0.06891), (-1.666, -0.3861, -0.07658), (-1.586, -0.4099, -0.08131), (-1.503, -0.4179, -0.0829), (-1.42, -0.4099, -0.08131), (-1.34, -0.3861, -0.07658), (-1.266, -0.3475, -0.06891), (-1.202, -0.2955, -0.05858), (-1.149, -0.2322, -0.04599), (-1.11, -0.1599, -0.03163), (-1.085, -0.08153, -0.01605), (-1.921, -0.0768, -0.03163), (-1.897, -0.1506, -0.06219), (-1.857, -0.2187, -0.09036), (-1.804, -0.2783, -0.115), (-1.74, -0.3273, -0.1353), (-1.666, -0.3637, -0.1504), (-1.586, -0.3861, -0.1596), (-1.503, -0.3936, -0.1628), (-1.42, -0.3861, -0.1596), (-1.34, -0.3637, -0.1504), (-1.266, -0.3273, -0.1353), (-1.202, -0.2783, -0.115), (-1.149, -0.2187, -0.09036), (-1.11, -0.1506, -0.06219), (-1.085, -0.0768, -0.03163), (-1.929, -1.154e-07, 0.0001507), (-1.921, -0.06911, -0.04599), (-1.897, -0.1356, -0.09036), (-1.857, -0.1968, -0.1313), (-1.804, -0.2505, -0.1671), (-1.74, -0.2946, -0.1965), (-1.666, -0.3273, -0.2184), (-1.586, -0.3475, -0.2318), (-1.503, -0.3543, -0.2364), (-1.42, -0.3475, -0.2318), (-1.34, -0.3273, -0.2184), (-1.266, -0.2946, -0.1965), (-1.202, -0.2505, -0.1671), (-1.149, -0.1968, -0.1313), (-1.11, -0.1356, -0.09036), (-1.085, -0.06911, -0.04599), (-1.921, -0.05878, -0.05858), (-1.897, -0.1153, -0.115), (-1.857, -0.1674, -0.1671), (-1.804, -0.213, -0.2127), (-1.74, -0.2505, -0.2501), (-1.666, -0.2783, -0.278), (-1.586, -0.2955, -0.2951), (-1.503, -0.3013, -0.3009), (-1.42, -0.2955, -0.2951), (-1.34, -0.2783, -0.278), (-1.266, -0.2505, -0.2501), (-1.202, -0.213, -0.2127), (-1.149, -0.1674, -0.1671), (-1.11, -0.1153, -0.115), (-1.085, -0.05878, -0.05858), (-1.921, -0.04618, -0.06891), (-1.897, -0.09059, -0.1353), (-1.857, -0.1315, -0.1965), (-1.804, -0.1674, -0.2501), (-1.74, -0.1968, -0.2942), (-1.666, -0.2187, -0.3269), (-1.586, -0.2322, -0.347), (-1.503, -0.2367, -0.3538), (-1.42, -0.2322, -0.347), (-1.34, -0.2187, -0.3269), (-1.266, -0.1968, -0.2942), (-1.202, -0.1674, -0.2501), (-1.149, -0.1315, -0.1965), (-1.11, -0.09059, -0.1353), (-1.085, -0.04618, -0.06891), (-1.921, -0.03181, -0.07658), (-1.897, -0.0624, -0.1504), (-1.857, -0.09059, -0.2184), (-1.804, -0.1153, -0.278), (-1.74, -0.1356, -0.3269), (-1.666, -0.1506, -0.3632), (-1.586, -0.1599, -0.3856), (-1.503, -0.1631, -0.3932), (-1.42, -0.1599, -0.3856), (-1.34, -0.1506, -0.3632), (-1.266, -0.1356, -0.3269), (-1.202, -0.1153, -0.278), (-1.149, -0.09059, -0.2184), (-1.11, -0.0624, -0.1504), (-1.085, -0.03181, -0.07658), (-1.921, -0.01622, -0.08131), (-1.897, -0.03181, -0.1596), (-1.857, -0.04618, -0.2318), (-1.804, -0.05878, -0.2951), (-1.74, -0.06911, -0.347), (-1.666, -0.0768, -0.3856), (-1.586, -0.08153, -0.4094), (-1.503, -0.08312, -0.4174), (-1.42, -0.08153, -0.4094), (-1.34, -0.0768, -0.3856), (-1.266, -0.06911, -0.347), (-1.202, -0.05878, -0.2951), (-1.149, -0.04618, -0.2318), (-1.11, -0.03181, -0.1596), (-1.085, -0.01622, -0.08131)], [], [(14, 13, 29, 30), (7, 6, 22, 23), (8, 7, 23, 24), (1, 0, 16, 17), (9, 8, 24, 25), (2, 1, 17, 18), (10, 9, 25, 26), (3, 2, 18, 19), (11, 10, 26, 27), (4, 3, 19, 20), (12, 11, 27, 28), (5, 4, 20, 21), (13, 12, 28, 29), (6, 5, 21, 22), (29, 28, 43, 44), (22, 21, 36, 37), (30, 29, 44, 45), (23, 22, 37, 38), (24, 23, 38, 39), (17, 16, 31, 32), (25, 24, 39, 40), (18, 17, 32, 33), (26, 25, 40, 41), (19, 18, 33, 34), (27, 26, 41, 42), (20, 19, 34, 35), (28, 27, 42, 43), (21, 20, 35, 36), (33, 32, 47, 48), (41, 40, 55, 56), (34, 33, 48, 49), (42, 41, 56, 57), (35, 34, 49, 50), (43, 42, 57, 58), (36, 35, 50, 51), (44, 43, 58, 59), (37, 36, 51, 52), (45, 44, 59, 60), (38, 37, 52, 53), (39, 38, 53, 54), (32, 31, 46, 47), (40, 39, 54, 55), (52, 51, 66, 67), (60, 59, 74, 75), (53, 52, 67, 68), (54, 53, 68, 69), (47, 46, 61, 62), (55, 54, 69, 70), (48, 47, 62, 63), (56, 55, 70, 71), (49, 48, 63, 64), (57, 56, 71, 72), (50, 49, 64, 65), (58, 57, 72, 73), (51, 50, 65, 66), (59, 58, 73, 74), (71, 70, 85, 86), (64, 63, 78, 79), (72, 71, 86, 87), (65, 64, 79, 80), (73, 72, 87, 88), (66, 65, 80, 81), (74, 73, 88, 89), (67, 66, 81, 82), (75, 74, 89, 90), (68, 67, 82, 83), (69, 68, 83, 84), (62, 61, 76, 77), (70, 69, 84, 85), (63, 62, 77, 78), (90, 89, 104, 105), (83, 82, 97, 98), (84, 83, 98, 99), (77, 76, 91, 92), (85, 84, 99, 100), (78, 77, 92, 93), (86, 85, 100, 101), (79, 78, 93, 94), (87, 86, 101, 102), (80, 79, 94, 95), (88, 87, 102, 103), (81, 80, 95, 96), (89, 88, 103, 104), (82, 81, 96, 97), (94, 93, 108, 109), (102, 101, 116, 117), (95, 94, 109, 110), (103, 102, 117, 118), (96, 95, 110, 111), (104, 103, 118, 119), (97, 96, 111, 112), (105, 104, 119, 120), (98, 97, 112, 113), (99, 98, 113, 114), (92, 91, 106, 107), (100, 99, 114, 115), (93, 92, 107, 108), (101, 100, 115, 116), (113, 112, 127, 128), (114, 113, 128, 129), (107, 106, 121, 122), (115, 114, 129, 130), (108, 107, 122, 123), (116, 115, 130, 131), (109, 108, 123, 124), (117, 116, 131, 132), (110, 109, 124, 125), (118, 117, 132, 133), (111, 110, 125, 126), (119, 118, 133, 134), (112, 111, 126, 127), (120, 119, 134, 135), (132, 131, 146, 147), (125, 124, 139, 140), (133, 132, 147, 148), (126, 125, 140, 141), (134, 133, 148, 149), (127, 126, 141, 142), (135, 134, 149, 150), (128, 127, 142, 143), (129, 128, 143, 144), (122, 121, 136, 137), (130, 129, 144, 145), (123, 122, 137, 138), (131, 130, 145, 146), (124, 123, 138, 139), (144, 143, 158, 159), (137, 136, 151, 152), (145, 144, 159, 160), (138, 137, 152, 153), (146, 145, 160, 161), (139, 138, 153, 154), (147, 146, 161, 162), (140, 139, 154, 155), (148, 147, 162, 163), (141, 140, 155, 156), (149, 148, 163, 164), (142, 141, 156, 157), (150, 149, 164, 165), (143, 142, 157, 158), (163, 162, 177, 178), (156, 155, 170, 171), (164, 163, 178, 179), (157, 156, 171, 172), (165, 164, 179, 180), (158, 157, 172, 173), (159, 158, 173, 174), (152, 151, 166, 167), (160, 159, 174, 175), (153, 152, 167, 168), (161, 160, 175, 176), (154, 153, 168, 169), (162, 161, 176, 177), (155, 154, 169, 170), (167, 166, 181, 182), (175, 174, 189, 190), (168, 167, 182, 183), (176, 175, 190, 191), (169, 168, 183, 184), (177, 176, 191, 192), (170, 169, 184, 185), (178, 177, 192, 193), (171, 170, 185, 186), (179, 178, 193, 194), (172, 171, 186, 187), (180, 179, 194, 195), (173, 172, 187, 188), (174, 173, 188, 189), (186, 185, 200, 201), (194, 193, 208, 209), (187, 186, 201, 202), (195, 194, 209, 210), (188, 187, 202, 203), (189, 188, 203, 204), (182, 181, 196, 197), (190, 189, 204, 205), (183, 182, 197, 198), (191, 190, 205, 206), (184, 183, 198, 199), (192, 191, 206, 207), (185, 184, 199, 200), (193, 192, 207, 208), (205, 204, 219, 220), (198, 197, 212, 213), (206, 205, 220, 221), (199, 198, 213, 214), (207, 206, 221, 222), (200, 199, 214, 215), (208, 207, 222, 223), (201, 200, 215, 216), (209, 208, 223, 224), (202, 201, 216, 217), (210, 209, 224, 225), (203, 202, 217, 218), (204, 203, 218, 219), (197, 196, 211, 212), (224, 223, 238, 239), (217, 216, 231, 232), (225, 224, 239, 240), (218, 217, 232, 233), (219, 218, 233, 234), (212, 211, 226, 227), (220, 219, 234, 235), (213, 212, 227, 228), (221, 220, 235, 236), (214, 213, 228, 229), (222, 221, 236, 237), (215, 214, 229, 230), (223, 222, 237, 238), (216, 215, 230, 231), (228, 227, 242, 243), (236, 235, 250, 251), (229, 228, 243, 244), (237, 236, 251, 252), (230, 229, 244, 245), (238, 237, 252, 253), (231, 230, 245, 246), (239, 238, 253, 254), (232, 231, 246, 247), (240, 239, 254, 255), (233, 232, 247, 248), (234, 233, 248, 249), (227, 226, 241, 242), (235, 234, 249, 250), (247, 246, 261, 262), (255, 254, 269, 270), (248, 247, 262, 263), (249, 248, 263, 264), (242, 241, 256, 257), (250, 249, 264, 265), (243, 242, 257, 258), (251, 250, 265, 266), (244, 243, 258, 259), (252, 251, 266, 267), (245, 244, 259, 260), (253, 252, 267, 268), (246, 245, 260, 261), (254, 253, 268, 269), (266, 265, 280, 281), (259, 258, 273, 274), (267, 266, 281, 282), (260, 259, 274, 275), (268, 267, 282, 283), (261, 260, 275, 276), (269, 268, 283, 284), (262, 261, 276, 277), (270, 269, 284, 285), (263, 262, 277, 278), (264, 263, 278, 279), (257, 256, 271, 272), (265, 264, 279, 280), (258, 257, 272, 273), (285, 284, 299, 300), (278, 277, 292, 293), (279, 278, 293, 294), (272, 271, 286, 287), (280, 279, 294, 295), (273, 272, 287, 288), (281, 280, 295, 296), (274, 273, 288, 289), (282, 281, 296, 297), (275, 274, 289, 290), (283, 282, 297, 298), (276, 275, 290, 291), (284, 283, 298, 299), (277, 276, 291, 292), (297, 296, 311, 312), (290, 289, 304, 305), (298, 297, 312, 313), (291, 290, 305, 306), (299, 298, 313, 314), (292, 291, 306, 307), (300, 299, 314, 315), (293, 292, 307, 308), (294, 293, 308, 309), (287, 286, 301, 302), (295, 294, 309, 310), (288, 287, 302, 303), (296, 295, 310, 311), (289, 288, 303, 304), (309, 308, 323, 324), (302, 301, 316, 317), (310, 309, 324, 325), (303, 302, 317, 318), (311, 310, 325, 326), (304, 303, 318, 319), (312, 311, 326, 327), (305, 304, 319, 320), (313, 312, 327, 328), (306, 305, 320, 321), (314, 313, 328, 329), (307, 306, 321, 322), (315, 314, 329, 330), (308, 307, 322, 323), (320, 319, 334, 335), (328, 327, 342, 343), (321, 320, 335, 336), (329, 328, 343, 344), (322, 321, 336, 337), (330, 329, 344, 345), (323, 322, 337, 338), (324, 323, 338, 339), (317, 316, 331, 332), (325, 324, 339, 340), (318, 317, 332, 333), (326, 325, 340, 341), (319, 318, 333, 334), (327, 326, 341, 342), (339, 338, 353, 354), (332, 331, 346, 347), (340, 339, 354, 355), (333, 332, 347, 348), (341, 340, 355, 356), (334, 333, 348, 349), (342, 341, 356, 357), (335, 334, 349, 350), (343, 342, 357, 358), (336, 335, 350, 351), (344, 343, 358, 359), (337, 336, 351, 352), (345, 344, 359, 360), (338, 337, 352, 353), (358, 357, 372, 373), (351, 350, 365, 366), (359, 358, 373, 374), (352, 351, 366, 367), (360, 359, 374, 375), (353, 352, 367, 368), (354, 353, 368, 369), (347, 346, 361, 362), (355, 354, 369, 370), (348, 347, 362, 363), (356, 355, 370, 371), (349, 348, 363, 364), (357, 356, 371, 372), (350, 349, 364, 365), (362, 361, 376, 377), (370, 369, 384, 385), (363, 362, 377, 378), (371, 370, 385, 386), (364, 363, 378, 379), (372, 371, 386, 387), (365, 364, 379, 380), (373, 372, 387, 388), (366, 365, 380, 381), (374, 373, 388, 389), (367, 366, 381, 382), (375, 374, 389, 390), (368, 367, 382, 383), (369, 368, 383, 384), (381, 380, 395, 396), (389, 388, 403, 404), (382, 381, 396, 397), (390, 389, 404, 405), (383, 382, 397, 398), (384, 383, 398, 399), (377, 376, 391, 392), (385, 384, 399, 400), (378, 377, 392, 393), (386, 385, 400, 401), (379, 378, 393, 394), (387, 386, 401, 402), (380, 379, 394, 395), (388, 387, 402, 403), (400, 399, 415, 416), (393, 392, 408, 409), (401, 400, 416, 417), (394, 393, 409, 410), (402, 401, 417, 418), (395, 394, 410, 411), (403, 402, 418, 419), (396, 395, 411, 412), (404, 403, 419, 420), (397, 396, 412, 413), (405, 404, 420, 421), (398, 397, 413, 414), (399, 398, 414, 415), (392, 391, 407, 408), (420, 419, 434, 435), (413, 412, 427, 428), (421, 420, 435, 436), (414, 413, 428, 429), (415, 414, 429, 430), (408, 407, 422, 423), (416, 415, 430, 431), (409, 408, 423, 424), (417, 416, 431, 432), (410, 409, 424, 425), (418, 417, 432, 433), (411, 410, 425, 426), (419, 418, 433, 434), (412, 411, 426, 427), (432, 431, 446, 447), (425, 424, 439, 440), (433, 432, 447, 448), (426, 425, 440, 441), (434, 433, 448, 449), (427, 426, 441, 442), (435, 434, 449, 450), (428, 427, 442, 443), (436, 435, 450, 451), (429, 428, 443, 444), (430, 429, 444, 445), (423, 422, 437, 438), (431, 430, 445, 446), (424, 423, 438, 439), (451, 450, 465, 466), (444, 443, 458, 459), (445, 444, 459, 460), (438, 437, 452, 453), (446, 445, 460, 461), (439, 438, 453, 454), (447, 446, 461, 462), (440, 439, 454, 455), (448, 447, 462, 463), (441, 440, 455, 456), (449, 448, 463, 464), (442, 441, 456, 457), (450, 449, 464, 465), (443, 442, 457, 458), (455, 454, 469, 470), (463, 462, 477, 478), (456, 455, 470, 471), (464, 463, 478, 479), (457, 456, 471, 472), (465, 464, 479, 480), (458, 457, 472, 473), (466, 465, 480, 481), (459, 458, 473, 474), (460, 459, 474, 475), (453, 452, 467, 468), (461, 460, 475, 476), (454, 453, 468, 469), (462, 461, 476, 477), (0, 406, 16), (15, 14, 30), (16, 406, 31), (15, 30, 45), (31, 406, 46), (15, 45, 60), (46, 406, 61), (15, 60, 75), (61, 406, 76), (15, 75, 90), (76, 406, 91), (15, 90, 105), (91, 406, 106), (15, 105, 120), (106, 406, 121), (15, 120, 135), (121, 406, 136), (15, 135, 150), (15, 150, 165), (136, 406, 151), (151, 406, 166), (15, 165, 180), (166, 406, 181), (15, 180, 195), (181, 406, 196), (15, 195, 210), (196, 406, 211), (15, 210, 225), (211, 406, 226), (15, 225, 240), (226, 406, 241), (15, 240, 255), (241, 406, 256), (15, 255, 270), (256, 406, 271), (15, 270, 285), (271, 406, 286), (15, 285, 300), (286, 406, 301), (15, 300, 315), (301, 406, 316), (15, 315, 330), (316, 406, 331), (15, 330, 345), (331, 406, 346), (15, 345, 360), (346, 406, 361), (15, 360, 375), (361, 406, 376), (15, 375, 390), (376, 406, 391), (15, 390, 405), (391, 406, 407), (15, 405, 421), (407, 406, 422), (15, 421, 436), (422, 406, 437), (15, 436, 451), (437, 406, 452), (15, 451, 466), (452, 406, 467), (15, 466, 481), (474, 473, 6, 7), (467, 406, 0), (15, 481, 14), (475, 474, 7, 8), (468, 467, 0, 1), (476, 475, 8, 9), (469, 468, 1, 2), (477, 476, 9, 10), (470, 469, 2, 3), (478, 477, 10, 11), (471, 470, 3, 4), (479, 478, 11, 12), (472, 471, 4, 5), (480, 479, 12, 13), (473, 472, 5, 6), (481, 480, 13, 14)])
me_sphere_003.polygons.foreach_set('use_smooth', [True] * 512)
me_sphere_003.materials.append(mat_wheelmat)
me_sphere_003.materials.append(None)
me_sphere_003.use_remesh_preserve_volume = False
me_sphere_003.use_remesh_preserve_attributes = False
me_sphere_003.use_mirror_vertex_groups = False
me_sphere_003.update()
me_sphere_004 = bpy.data.meshes.new('Sphere.004')
me_sphere_004.from_pydata([(-0.01879, 0.4575, 3.502e-07), (-0.01879, 0.4487, -0.08918), (-0.01879, 0.4227, -0.1749), (-0.01879, 0.3804, -0.254), (-0.01879, 0.3235, -0.3232), (-0.01879, 0.2542, -0.3801), (-0.01879, 0.1751, -0.4223), (-0.01879, 0.08926, -0.4483), (-0.01879, 1.839e-07, -0.4571), (-0.01879, -0.08926, -0.4483), (-0.01879, -0.1751, -0.4223), (-0.01879, -0.2542, -0.3801), (-0.01879, -0.3235, -0.3232), (-0.01879, -0.3804, -0.254), (-0.01879, -0.4227, -0.1749), (-0.01879, -0.4487, -0.08918), (-0.01879, -0.4575, 4.991e-07), (-0.01879, -0.4487, 0.08918), (-0.01879, -0.4227, 0.1749), (-0.01879, -0.3804, 0.254), (-0.01879, -0.3235, 0.3232), (-0.01879, -0.2542, 0.3801), (-0.01879, -0.1751, 0.4223), (-0.01879, -0.08926, 0.4483), (-0.01879, 5.911e-07, 0.4571), (-0.01879, 0.08926, 0.4483), (-0.01879, 0.1751, 0.4223), (-0.01879, 0.2542, 0.3801), (-0.01879, 0.3235, 0.3232), (-0.01879, 0.3804, 0.254), (-0.01879, 0.4227, 0.1749), (-0.01879, 0.4487, 0.08918), (0.01901, 0.4575, 3.518e-07), (0.01901, 0.4487, -0.08918), (0.01901, 0.4227, -0.1749), (0.01901, 0.3804, -0.254), (0.01901, 0.3235, -0.3232), (0.01901, 0.2542, -0.3801), (0.01901, 0.1751, -0.4223), (0.01901, 0.08926, -0.4483), (0.01901, 1.839e-07, -0.4571), (0.01901, -0.08926, -0.4483), (0.01901, -0.1751, -0.4223), (0.01901, -0.2542, -0.3801), (0.01901, -0.3235, -0.3232), (0.01901, -0.3804, -0.254), (0.01901, -0.4227, -0.1749), (0.01901, -0.4487, -0.08918), (0.01901, -0.4575, 5.008e-07), (0.01901, -0.4487, 0.08918), (0.01901, -0.4227, 0.1749), (0.01901, -0.3804, 0.254), (0.01901, -0.3235, 0.3232), (0.01901, -0.2542, 0.3801), (0.01901, -0.1751, 0.4223), (0.01901, -0.08926, 0.4483), (0.01901, 5.911e-07, 0.4571), (0.01901, 0.08926, 0.4483), (0.01901, 0.1751, 0.4223), (0.01901, 0.2542, 0.3801), (0.01901, 0.3235, 0.3232), (0.01901, 0.3804, 0.254), (0.01901, 0.4227, 0.1749), (0.01901, 0.4487, 0.08918), (-0.4574, -0.01908, 3.31e-07), (-0.4486, -0.01908, -0.08918), (-0.4226, -0.01907, -0.1749), (-0.3803, -0.01905, -0.254), (-0.3234, -0.01903, -0.3232), (-0.2541, -0.019, -0.3801), (-0.175, -0.01897, -0.4223), (-0.08914, -0.01894, -0.4483), (0.0001182, -0.0189, -0.4571), (0.08938, -0.01887, -0.4483), (0.1752, -0.01883, -0.4223), (0.2543, -0.0188, -0.3801), (0.3236, -0.01877, -0.3232), (0.3805, -0.01875, -0.254), (0.4228, -0.01874, -0.1749), (0.4488, -0.01872, -0.08918), (0.4576, -0.01872, 5.199e-07), (0.4488, -0.01872, 0.08918), (0.4228, -0.01874, 0.1749), (0.3805, -0.01875, 0.254), (0.3236, -0.01877, 0.3232), (0.2543, -0.0188, 0.3801), (0.1752, -0.01883, 0.4223), (0.08938, -0.01887, 0.4483), (0.0001177, -0.0189, 0.4571), (-0.08914, -0.01894, 0.4483), (-0.175, -0.01897, 0.4223), (-0.2541, -0.019, 0.3801), (-0.3234, -0.01903, 0.3232), (-0.3803, -0.01905, 0.254), (-0.4226, -0.01907, 0.1749), (-0.4486, -0.01908, 0.08918), (-0.4574, 0.01872, 3.31e-07), (-0.4486, 0.01872, -0.08918), (-0.4226, 0.01874, -0.1749), (-0.3803, 0.01875, -0.254), (-0.3234, 0.01877, -0.3232), (-0.2541, 0.0188, -0.3801), (-0.175, 0.01883, -0.4223), (-0.08915, 0.01887, -0.4483), (0.0001031, 0.0189, -0.4571), (0.08936, 0.01894, -0.4483), (0.1752, 0.01897, -0.4223), (0.2543, 0.019, -0.3801), (0.3236, 0.01903, -0.3232), (0.3805, 0.01905, -0.254), (0.4228, 0.01907, -0.1749), (0.4488, 0.01908, -0.08918), (0.4576, 0.01908, 5.199e-07), (0.4488, 0.01908, 0.08918), (0.4228, 0.01907, 0.1749), (0.3805, 0.01905, 0.254), (0.3236, 0.01903, 0.3232), (0.2543, 0.019, 0.3801), (0.1752, 0.01897, 0.4223), (0.08936, 0.01894, 0.4483), (0.0001027, 0.0189, 0.4571), (-0.08915, 0.01887, 0.4483), (-0.175, 0.01883, 0.4223), (-0.2541, 0.0188, 0.3801), (-0.3234, 0.01877, 0.3232), (-0.3803, 0.01875, 0.254), (-0.4226, 0.01874, 0.1749), (-0.4486, 0.01872, 0.08918), (-0.4574, 2.924e-06, -0.01907), (-0.4486, 0.08926, -0.01905), (-0.4226, 0.1751, -0.01903), (-0.3803, 0.2542, -0.019), (-0.3234, 0.3235, -0.01896), (-0.2541, 0.3804, -0.01893), (-0.175, 0.4227, -0.01889), (-0.08914, 0.4487, -0.01885), (0.0001181, 0.4575, -0.01882), (0.08938, 0.4487, -0.01878), (0.1752, 0.4227, -0.01875), (0.2543, 0.3804, -0.01873), (0.3236, 0.3235, -0.01871), (0.3805, 0.2542, -0.0187), (0.4228, 0.1751, -0.01869), (0.4488, 0.08926, -0.01869), (0.4576, 2.717e-06, -0.01871), (0.4488, -0.08925, -0.01872), (0.4228, -0.1751, -0.01875), (0.3805, -0.2542, -0.01878), (0.3236, -0.3235, -0.01881), (0.2543, -0.3804, -0.01885), (0.1752, -0.4227, -0.01888), (0.08938, -0.4487, -0.01892), (0.0001178, -0.4575, -0.01896), (-0.08914, -0.4487, -0.01899), (-0.175, -0.4227, -0.01902), (-0.2541, -0.3804, -0.01905), (-0.3234, -0.3235, -0.01907), (-0.3803, -0.2542, -0.01908), (-0.4226, -0.1751, -0.01908), (-0.4486, -0.08925, -0.01908), (-0.4574, -3.026e-06, 0.01871), (-0.4486, 0.08925, 0.01872), (-0.4226, 0.1751, 0.01875), (-0.3803, 0.2542, 0.01878), (-0.3234, 0.3235, 0.01881), (-0.2541, 0.3804, 0.01885), (-0.175, 0.4227, 0.01888), (-0.08915, 0.4487, 0.01892), (0.0001031, 0.4575, 0.01896), (0.08936, 0.4487, 0.01899), (0.1752, 0.4227, 0.01902), (0.2543, 0.3804, 0.01905), (0.3236, 0.3235, 0.01907), (0.3805, 0.2542, 0.01908), (0.4228, 0.1751, 0.01908), (0.4488, 0.08925, 0.01908), (0.4576, -3.232e-06, 0.01907), (0.4488, -0.08926, 0.01905), (0.4228, -0.1751, 0.01903), (0.3805, -0.2542, 0.019), (0.3236, -0.3235, 0.01897), (0.2543, -0.3804, 0.01893), (0.1752, -0.4227, 0.01889), (0.08936, -0.4487, 0.01885), (0.0001027, -0.4575, 0.01882), (-0.08915, -0.4487, 0.01878), (-0.175, -0.4227, 0.01875), (-0.2541, -0.3804, 0.01873), (-0.3234, -0.3235, 0.01871), (-0.3803, -0.2542, 0.0187), (-0.4226, -0.1751, 0.01869), (-0.4486, -0.08926, 0.0187)], [], [(1, 2, 3, 4, 5, 6, 7, 8, 9, 10, 11, 12, 13, 14, 15, 16, 17, 18, 19, 20, 21, 22, 23, 24, 25, 26, 27, 28, 29, 30, 31, 0), (33, 32, 63, 62, 61, 60, 59, 58, 57, 56, 55, 54, 53, 52, 51, 50, 49, 48, 47, 46, 45, 44, 43, 42, 41, 40, 39, 38, 37, 36, 35, 34), (1, 33, 34, 2), (2, 34, 35, 3), (3, 35, 36, 4), (4, 36, 37, 5), (5, 37, 38, 6), (6, 38, 39, 7), (7, 39, 40, 8), (8, 40, 41, 9), (9, 41, 42, 10), (10, 42, 43, 11), (11, 43, 44, 12), (12, 44, 45, 13), (13, 45, 46, 14), (14, 46, 47, 15), (15, 47, 48, 16), (16, 48, 49, 17), (17, 49, 50, 18), (18, 50, 51, 19), (19, 51, 52, 20), (20, 52, 53, 21), (21, 53, 54, 22), (22, 54, 55, 23), (23, 55, 56, 24), (24, 56, 57, 25), (25, 57, 58, 26), (26, 58, 59, 27), (27, 59, 60, 28), (28, 60, 61, 29), (29, 61, 62, 30), (30, 62, 63, 31), (31, 63, 32, 0), (0, 32, 33, 1), (65, 66, 67, 68, 69, 70, 71, 72, 73, 74, 75, 76, 77, 78, 79, 80, 81, 82, 83, 84, 85, 86, 87, 88, 89, 90, 91, 92, 93, 94, 95, 64), (97, 96, 127, 126, 125, 124, 123, 122, 121, 120, 119, 118, 117, 116, 115, 114, 113, 112, 111, 110, 109, 108, 107, 106, 105, 104, 103, 102, 101, 100, 99, 98), (65, 97, 98, 66), (66, 98, 99, 67), (67, 99, 100, 68), (68, 100, 101, 69), (69, 101, 102, 70), (70, 102, 103, 71), (71, 103, 104, 72), (72, 104, 105, 73), (73, 105, 106, 74), (74, 106, 107, 75), (75, 107, 108, 76), (76, 108, 109, 77), (77, 109, 110, 78), (78, 110, 111, 79), (79, 111, 112, 80), (80, 112, 113, 81), (81, 113, 114, 82), (82, 114, 115, 83), (83, 115, 116, 84), (84, 116, 117, 85), (85, 117, 118, 86), (86, 118, 119, 87), (87, 119, 120, 88), (88, 120, 121, 89), (89, 121, 122, 90), (90, 122, 123, 91), (91, 123, 124, 92), (92, 124, 125, 93), (93, 125, 126, 94), (94, 126, 127, 95), (95, 127, 96, 64), (64, 96, 97, 65), (129, 130, 131, 132, 133, 134, 135, 136, 137, 138, 139, 140, 141, 142, 143, 144, 145, 146, 147, 148, 149, 150, 151, 152, 153, 154, 155, 156, 157, 158, 159, 128), (161, 160, 191, 190, 189, 188, 187, 186, 185, 184, 183, 182, 181, 180, 179, 178, 177, 176, 175, 174, 173, 172, 171, 170, 169, 168, 167, 166, 165, 164, 163, 162), (129, 161, 162, 130), (130, 162, 163, 131), (131, 163, 164, 132), (132, 164, 165, 133), (133, 165, 166, 134), (134, 166, 167, 135), (135, 167, 168, 136), (136, 168, 169, 137), (137, 169, 170, 138), (138, 170, 171, 139), (139, 171, 172, 140), (140, 172, 173, 141), (141, 173, 174, 142), (142, 174, 175, 143), (143, 175, 176, 144), (144, 176, 177, 145), (145, 177, 178, 146), (146, 178, 179, 147), (147, 179, 180, 148), (148, 180, 181, 149), (149, 181, 182, 150), (150, 182, 183, 151), (151, 183, 184, 152), (152, 184, 185, 153), (153, 185, 186, 154), (154, 186, 187, 155), (155, 187, 188, 156), (156, 188, 189, 157), (157, 189, 190, 158), (158, 190, 191, 159), (159, 191, 160, 128), (128, 160, 161, 129)])
me_sphere_004.polygons.foreach_set('use_smooth', [True] * 102)
me_sphere_004.materials.append(mat_wheelmat)
me_sphere_004.use_remesh_preserve_volume = False
me_sphere_004.use_remesh_preserve_attributes = False
me_sphere_004.use_mirror_vertex_groups = False
me_sphere_004.update()

# ---- objects
ob_tile = bpy.data.objects.new('Tile', me_plane_001)
ob_shadow = bpy.data.objects.new('Shadow', me_plane)
ob_body = bpy.data.objects.new('Body', me_sphere_001)
ob_core_ai = bpy.data.objects.new('Core-AI', me_sphere_003)
ob_core_suit = bpy.data.objects.new('Core-Suit', me_sphere_004)
ob_lamp = bpy.data.objects.new('Lamp', light_lamp)
ob_camera = bpy.data.objects.new('Camera', cam_camera)

# ---- transforms, parenting, visibility, modifiers, constraints
ob_tile.location = (0.0, 0.0, 0.01)
ob_tile.scale = (0.9052, 0.9052, 0.3017)
ob_tile.lineart.crease_threshold = 0.0
ob_shadow.location = (0.0, 0.0, 0.0)
ob_shadow.scale = (3.817, 3.817, 3.817)
ob_shadow.hide_viewport = True
ob_shadow.hide_render = True
ob_shadow.lineart.crease_threshold = 0.0
ob_body.location = (0.0, 0.0, 0.665)
ob_body.rotation_euler = (0.0, 1.571, 0.0)
ob_body.scale = (0.6652, 0.6652, 0.6658)
ob_body.lineart.crease_threshold = 0.0
_m = ob_body.modifiers.new('Mirror', 'MIRROR')
_m.use_axis = (False, False, True)
ob_core_ai.parent = ob_body
ob_core_ai.matrix_parent_inverse = Matrix(((-6.571e-08, 0.0, -1.503, 0.9996), (0.0, 1.503, 0.0, 0.0), (1.502, 0.0, -6.565e-08, 4.366e-08), (0.0, 0.0, 0.0, 1.0)))
ob_core_ai.location = (-0.0001004, 0.0, 5.96e-08)
ob_core_ai.rotation_euler = (0.0, 1.571, 0.0)
ob_core_ai.scale = (0.6652, 0.6652, 0.6658)
ob_core_ai.show_axis = True
ob_core_ai.lineart.crease_threshold = 0.0
ob_core_suit.parent = ob_body
ob_core_suit.matrix_parent_inverse = Matrix(((0.0002268, 0.0, -1.503, 0.9996), (0.0, 1.503, 0.0, 0.0), (1.502, 0.0, 0.0002266, -0.0001507), (0.0, 0.0, 0.0, 1.0)))
ob_core_suit.location = (-5.107e-15, 1.421e-14, 1.0)
ob_core_suit.rotation_euler = (-1.571, 1.571, 0.0)
ob_core_suit.scale = (0.6744, 0.6744, 0.675)
ob_core_suit.lineart.crease_threshold = 0.0
_m = ob_core_suit.modifiers.new('Auto Smooth', 'NODES')
_m.node_group = ng_auto_smooth
_gi = [s.identifier for s in ng_auto_smooth.interface.items_tree if s.item_type == 'SOCKET' and s.in_out == 'INPUT']
_m[_gi[1]] = 0.5236  # Angle
ob_lamp.location = (4.076, 1.005, 5.904)
ob_lamp.rotation_euler = (0.6503, 0.05522, 1.866)
ob_lamp.lock_rotations_4d = False
ob_lamp.empty_display_type = 'ARROWS'
ob_lamp.color = (0.0, 0.0, 0.0, 0.0)
ob_lamp.lineart.crease_threshold = 0.0
ob_camera.location = (10.0, -10.0, 9.042)
ob_camera.rotation_euler = (1.047, 0.0, 0.7854)
ob_camera.lock_rotations_4d = False
ob_camera.empty_display_type = 'ARROWS'
ob_camera.color = (0.0, 0.0, 0.0, 0.0)
ob_camera.display_type = 'WIRE'
ob_camera.lineart.crease_threshold = 0.0

# ---- collection membership
col_collection_1.objects.link(ob_tile)
col_collection_1.objects.link(ob_shadow)
col_collection_1.objects.link(ob_body)
col_collection_1.objects.link(ob_core_ai)
col_collection_1.objects.link(ob_core_suit)
col_collection_1.objects.link(ob_lamp)
col_collection_1.objects.link(ob_camera)

# ---- scene / render settings (as saved in the file)
scene.camera = ob_camera
scene.frame_start = 1; scene.frame_end = 250; scene.frame_set(0)
scene.render.engine = 'BLENDER_EEVEE_NEXT'
scene.render.dither_intensity = 0.0
scene.render.film_transparent = True
scene.cycles.use_denoising = False
scene.cycles.samples = 10
scene.cycles.sampling_pattern = 'TABULATED_SOBOL'
scene.cycles.light_sampling_threshold = 0.0
scene.cycles.use_adaptive_sampling = False
scene.cycles.use_light_tree = False
scene.cycles.blur_glossy = 0.0
scene.cycles.volume_bounces = 1
scene.cycles.pixel_filter_type = 'GAUSSIAN'
scene.cycles.sample_clamp_indirect = 0.0
scene.view_settings.view_transform = 'Standard'
bpy.context.view_layer.update()
